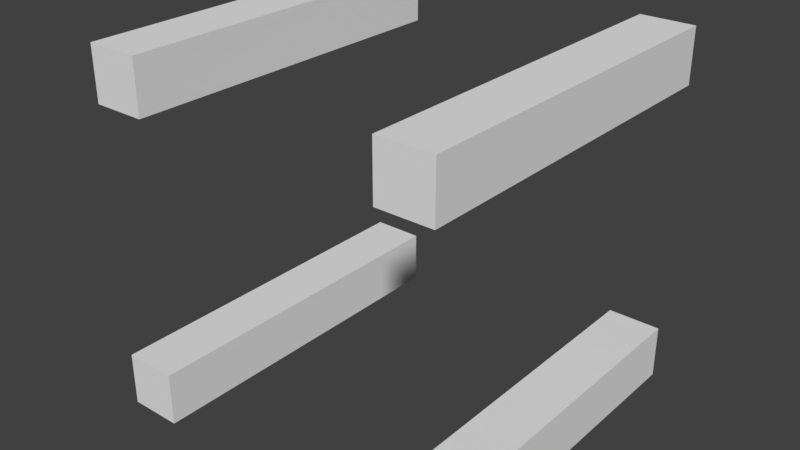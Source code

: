 # Source: soutien.blend  (saved by Blender 2.79.0; exported with 4.5.12 LTS)
import bpy
from mathutils import Matrix  # noqa: F401  (used for matrix-valued properties, if any)

bpy.ops.wm.read_factory_settings(use_empty=True)
scene = bpy.context.scene
scene.name = 'Scene'

# ---- collections
col_collection_1 = bpy.data.collections.new('Collection 1'); scene.collection.children.link(col_collection_1)

# ---- world
world_world = bpy.data.worlds.new('World'); scene.world = world_world
world_world.color = (0.05088, 0.05088, 0.05088)
world_world.use_sun_shadow = False
world_world.sun_shadow_jitter_overblur = 0.0
world_world.cycles.sampling_method = 'MANUAL'

# ---- meshes
me_cube_001 = bpy.data.meshes.new('Cube.001')
me_cube_001.from_pydata([(0.5, 0.5, -0.5), (0.5, -0.5, -0.5), (0.5, 0.5, -0.35), (0.5, -0.5, -0.35), (0.35, 0.5, -0.5), (0.35, -0.5, -0.5), (0.35, -0.5, -0.35), (0.35, 0.5, -0.35), (-0.5, 0.5, -0.5), (-0.5, -0.5, -0.5), (-0.5, 0.5, -0.35), (-0.5, -0.5, -0.35), (-0.35, 0.5, -0.5), (-0.35, -0.5, -0.5), (-0.35, -0.5, -0.35), (-0.35, 0.5, -0.35), (0.5, 0.5, 0.5), (0.5, -0.5, 0.5), (0.5, 0.5, 0.35), (0.5, -0.5, 0.35), (0.35, 0.5, 0.5), (0.35, -0.5, 0.5), (0.35, -0.5, 0.35), (0.35, 0.5, 0.35), (-0.5, 0.5, 0.5), (-0.5, -0.5, 0.5), (-0.5, 0.5, 0.35), (-0.5, -0.5, 0.35), (-0.35, 0.5, 0.5), (-0.35, -0.5, 0.5), (-0.35, -0.5, 0.35), (-0.35, 0.5, 0.35)], [], [(2, 3, 1, 0), (7, 2, 0, 4), (7, 4, 5, 6), (6, 3, 2, 7), (3, 6, 5, 1), (0, 1, 5, 4), (10, 8, 9, 11), (15, 12, 8, 10), (15, 14, 13, 12), (14, 15, 10, 11), (11, 9, 13, 14), (8, 12, 13, 9), (18, 16, 17, 19), (23, 20, 16, 18), (23, 22, 21, 20), (22, 23, 18, 19), (19, 17, 21, 22), (16, 20, 21, 17), (26, 27, 25, 24), (31, 26, 24, 28), (31, 28, 29, 30), (30, 27, 26, 31), (27, 30, 29, 25), (24, 25, 29, 28)])
me_cube_001.use_remesh_preserve_volume = False
me_cube_001.use_remesh_preserve_attributes = False
me_cube_001.use_mirror_vertex_groups = False
me_cube_001.update()

# ---- objects
ob_cube = bpy.data.objects.new('Cube', me_cube_001)

# ---- transforms, parenting, visibility, modifiers, constraints
ob_cube.location = (0.0, 0.0, 0.0)
ob_cube.lineart.crease_threshold = 0.0

# ---- collection membership
col_collection_1.objects.link(ob_cube)

# ---- scene / render settings (as saved in the file)
scene.frame_start = 1; scene.frame_end = 250; scene.frame_set(1)
scene.render.engine = 'BLENDER_EEVEE_NEXT'
scene.render.resolution_percentage = 50
scene.render.dither_intensity = 0.0
scene.cycles.use_denoising = False
scene.cycles.samples = 128
scene.cycles.sampling_pattern = 'TABULATED_SOBOL'
scene.cycles.use_adaptive_sampling = False
scene.cycles.use_light_tree = False
scene.cycles.blur_glossy = 0.0
scene.cycles.sample_clamp_indirect = 0.0
scene.view_settings.view_transform = 'Standard'
bpy.context.view_layer.update()

# ---- added for rendering (the .blend has no active camera and no usable light): camera, sun
cam_auto = bpy.data.cameras.new('AutoCamera')
cam_auto.lens = 50.0
cam_auto.sensor_width = 36.0
cam_auto.clip_end = 1000.0
ob_auto_camera = bpy.data.objects.new('AutoCamera', cam_auto)
scene.collection.objects.link(ob_auto_camera)
ob_auto_camera.location = (1.60254, -1.92304, 1.28203)
ob_auto_camera.rotation_euler = (1.09748, -7.21219e-08, 0.694738)
scene.camera = ob_auto_camera
light_auto_sun = bpy.data.lights.new('AutoSun', 'SUN')
light_auto_sun.energy = 3.0
light_auto_sun.angle = 0.0523599
ob_auto_sun = bpy.data.objects.new('AutoSun', light_auto_sun)
scene.collection.objects.link(ob_auto_sun)
ob_auto_sun.rotation_euler = (0.872665, 0.174533, 0.523599)
bpy.context.view_layer.update()
